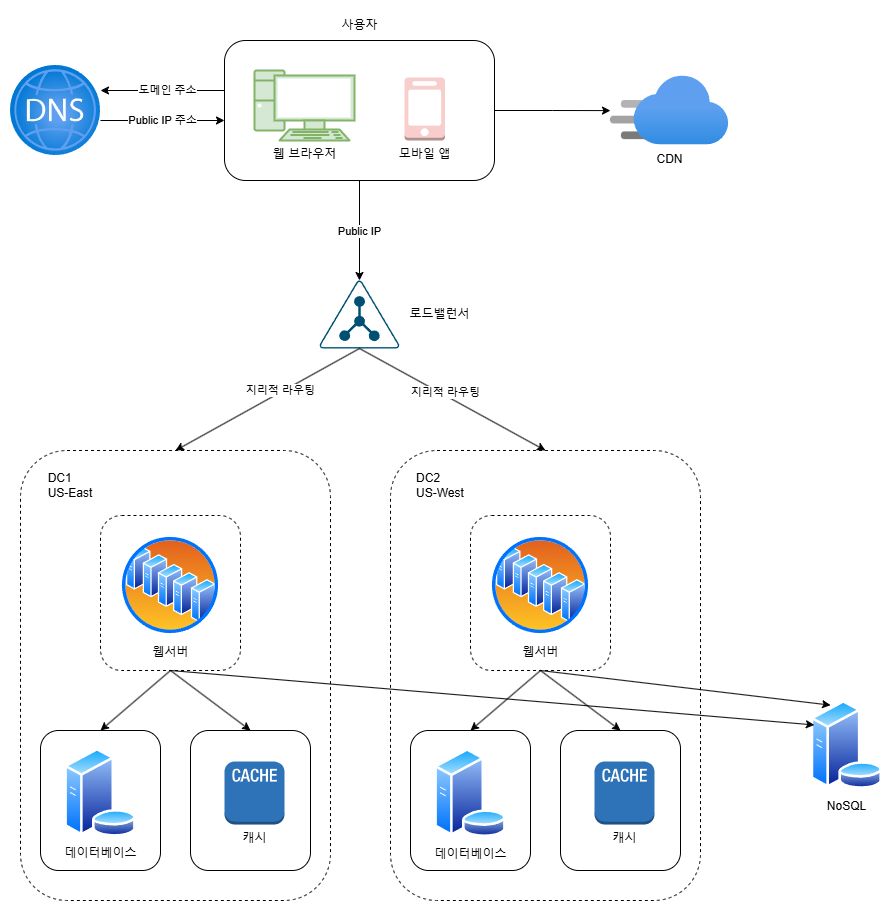

The diagram above was exported from draw.io. Its source (the exported page's mxGraphModel, read from the mxfile embedded in the PNG):
<mxGraphModel dx="1434" dy="772" grid="1" gridSize="10" guides="1" tooltips="1" connect="1" arrows="1" fold="1" page="1" pageScale="1" pageWidth="827" pageHeight="1169" math="0" shadow="0">
  <root>
    <mxCell id="0" />
    <mxCell id="1" parent="0" />
    <mxCell id="aGBA6G-rKShTJmykvgtt-3" value="" style="edgeStyle=orthogonalEdgeStyle;rounded=0;orthogonalLoop=1;jettySize=auto;html=1;" edge="1" parent="1" source="aGBA6G-rKShTJmykvgtt-8" target="aGBA6G-rKShTJmykvgtt-13">
      <mxGeometry relative="1" as="geometry" />
    </mxCell>
    <mxCell id="aGBA6G-rKShTJmykvgtt-4" value="Public IP" style="edgeLabel;html=1;align=center;verticalAlign=middle;resizable=0;points=[];" vertex="1" connectable="0" parent="aGBA6G-rKShTJmykvgtt-3">
      <mxGeometry y="-1" relative="1" as="geometry">
        <mxPoint as="offset" />
      </mxGeometry>
    </mxCell>
    <mxCell id="aGBA6G-rKShTJmykvgtt-5" value="" style="edgeStyle=orthogonalEdgeStyle;rounded=0;orthogonalLoop=1;jettySize=auto;html=1;" edge="1" parent="1">
      <mxGeometry relative="1" as="geometry">
        <mxPoint x="414" y="140" as="sourcePoint" />
        <mxPoint x="290" y="140" as="targetPoint" />
      </mxGeometry>
    </mxCell>
    <mxCell id="aGBA6G-rKShTJmykvgtt-6" value="도메인 주소" style="edgeLabel;html=1;align=center;verticalAlign=middle;resizable=0;points=[];" vertex="1" connectable="0" parent="aGBA6G-rKShTJmykvgtt-5">
      <mxGeometry x="-0.0645" y="-1" relative="1" as="geometry">
        <mxPoint as="offset" />
      </mxGeometry>
    </mxCell>
    <mxCell id="aGBA6G-rKShTJmykvgtt-7" value="" style="edgeStyle=orthogonalEdgeStyle;rounded=0;orthogonalLoop=1;jettySize=auto;html=1;fillColor=#f8cecc;strokeColor=#000000;" edge="1" parent="1" source="aGBA6G-rKShTJmykvgtt-8" target="aGBA6G-rKShTJmykvgtt-27">
      <mxGeometry relative="1" as="geometry" />
    </mxCell>
    <mxCell id="aGBA6G-rKShTJmykvgtt-8" value="" style="rounded=1;whiteSpace=wrap;html=1;" vertex="1" parent="1">
      <mxGeometry x="414" y="90" width="270" height="140" as="geometry" />
    </mxCell>
    <mxCell id="aGBA6G-rKShTJmykvgtt-9" value="&lt;font&gt;웹 브라우저&lt;/font&gt;" style="verticalAlign=top;verticalLabelPosition=bottom;labelPosition=center;align=center;html=1;outlineConnect=0;gradientDirection=north;strokeWidth=1;shape=mxgraph.networks.pc;fillColor=#d5e8d4;strokeColor=#82b366;" vertex="1" parent="1">
      <mxGeometry x="444" y="120" width="100" height="70" as="geometry" />
    </mxCell>
    <mxCell id="aGBA6G-rKShTJmykvgtt-10" value="모바일 앱" style="outlineConnect=0;dashed=0;verticalLabelPosition=bottom;verticalAlign=top;align=center;html=1;shape=mxgraph.aws3.mobile_client;fillColor=#f8cecc;strokeColor=#b85450;" vertex="1" parent="1">
      <mxGeometry x="594" y="127" width="40.5" height="63" as="geometry" />
    </mxCell>
    <mxCell id="aGBA6G-rKShTJmykvgtt-13" value="" style="points=[[0.5,0,0],[0.765,0.48,0],[0.99,0.98,0],[0.5,1,0],[0.01,0.98,0],[0.235,0.48,0]];verticalLabelPosition=bottom;sketch=0;html=1;verticalAlign=top;aspect=fixed;align=center;pointerEvents=1;shape=mxgraph.cisco19.ldap;fillColor=#005073;strokeColor=none;" vertex="1" parent="1">
      <mxGeometry x="509" y="330" width="80" height="68" as="geometry" />
    </mxCell>
    <mxCell id="aGBA6G-rKShTJmykvgtt-14" value="Public IP 주소" style="edgeStyle=orthogonalEdgeStyle;rounded=0;orthogonalLoop=1;jettySize=auto;html=1;" edge="1" parent="1">
      <mxGeometry relative="1" as="geometry">
        <mxPoint x="414" y="170" as="targetPoint" />
        <mxPoint x="290" y="170" as="sourcePoint" />
      </mxGeometry>
    </mxCell>
    <mxCell id="aGBA6G-rKShTJmykvgtt-15" value="" style="image;aspect=fixed;html=1;points=[];align=center;fontSize=12;image=img/lib/azure2/networking/DNS_Zones.svg;" vertex="1" parent="1">
      <mxGeometry x="200" y="115" width="90" height="90" as="geometry" />
    </mxCell>
    <mxCell id="aGBA6G-rKShTJmykvgtt-16" value="로드밸런서" style="text;html=1;align=center;verticalAlign=middle;resizable=0;points=[];autosize=1;strokeColor=none;fillColor=none;" vertex="1" parent="1">
      <mxGeometry x="589" y="349" width="80" height="30" as="geometry" />
    </mxCell>
    <mxCell id="aGBA6G-rKShTJmykvgtt-26" value="사용자" style="text;html=1;align=center;verticalAlign=middle;resizable=0;points=[];autosize=1;strokeColor=none;fillColor=none;" vertex="1" parent="1">
      <mxGeometry x="519" y="60" width="60" height="30" as="geometry" />
    </mxCell>
    <mxCell id="aGBA6G-rKShTJmykvgtt-27" value="CDN" style="image;aspect=fixed;html=1;points=[];align=center;fontSize=12;image=img/lib/azure2/app_services/CDN_Profiles.svg;" vertex="1" parent="1">
      <mxGeometry x="800" y="125.25" width="118.15" height="69.5" as="geometry" />
    </mxCell>
    <mxCell id="aGBA6G-rKShTJmykvgtt-31" value="NoSQL" style="image;aspect=fixed;perimeter=ellipsePerimeter;html=1;align=center;shadow=0;dashed=0;spacingTop=3;image=img/lib/active_directory/database_server.svg;" vertex="1" parent="1">
      <mxGeometry x="1000" y="750" width="72.7" height="88.66" as="geometry" />
    </mxCell>
    <mxCell id="aGBA6G-rKShTJmykvgtt-39" value="" style="rounded=1;whiteSpace=wrap;html=1;dashed=1;" vertex="1" parent="1">
      <mxGeometry x="210" y="500" width="310" height="450" as="geometry" />
    </mxCell>
    <mxCell id="aGBA6G-rKShTJmykvgtt-42" value="" style="rounded=1;whiteSpace=wrap;html=1;dashed=1;" vertex="1" parent="1">
      <mxGeometry x="290" y="565" width="140" height="155" as="geometry" />
    </mxCell>
    <mxCell id="aGBA6G-rKShTJmykvgtt-41" value="웹서버" style="image;aspect=fixed;perimeter=ellipsePerimeter;html=1;align=center;shadow=0;dashed=0;spacingTop=3;image=img/lib/active_directory/server_farm.svg;" vertex="1" parent="1">
      <mxGeometry x="310" y="585" width="100" height="100" as="geometry" />
    </mxCell>
    <mxCell id="aGBA6G-rKShTJmykvgtt-43" value="" style="rounded=1;whiteSpace=wrap;html=1;" vertex="1" parent="1">
      <mxGeometry x="230" y="780" width="120" height="140" as="geometry" />
    </mxCell>
    <mxCell id="aGBA6G-rKShTJmykvgtt-45" value="데이터베이스" style="image;aspect=fixed;perimeter=ellipsePerimeter;html=1;align=center;shadow=0;dashed=0;spacingTop=3;image=img/lib/active_directory/database_server.svg;" vertex="1" parent="1">
      <mxGeometry x="253.64999999999998" y="797.83" width="72.7" height="88.66" as="geometry" />
    </mxCell>
    <mxCell id="aGBA6G-rKShTJmykvgtt-46" value="" style="rounded=1;whiteSpace=wrap;html=1;" vertex="1" parent="1">
      <mxGeometry x="380" y="780" width="120" height="140" as="geometry" />
    </mxCell>
    <mxCell id="aGBA6G-rKShTJmykvgtt-47" value="캐시" style="outlineConnect=0;dashed=0;verticalLabelPosition=bottom;verticalAlign=top;align=center;html=1;shape=mxgraph.aws3.cache_node;fillColor=#2E73B8;gradientColor=none;" vertex="1" parent="1">
      <mxGeometry x="414" y="811.0000000000001" width="60" height="63" as="geometry" />
    </mxCell>
    <mxCell id="aGBA6G-rKShTJmykvgtt-48" value="" style="rounded=1;whiteSpace=wrap;html=1;dashed=1;" vertex="1" parent="1">
      <mxGeometry x="580" y="500" width="310" height="450" as="geometry" />
    </mxCell>
    <mxCell id="aGBA6G-rKShTJmykvgtt-49" value="" style="rounded=1;whiteSpace=wrap;html=1;dashed=1;" vertex="1" parent="1">
      <mxGeometry x="660" y="565" width="140" height="155" as="geometry" />
    </mxCell>
    <mxCell id="aGBA6G-rKShTJmykvgtt-50" value="웹서버" style="image;aspect=fixed;perimeter=ellipsePerimeter;html=1;align=center;shadow=0;dashed=0;spacingTop=3;image=img/lib/active_directory/server_farm.svg;" vertex="1" parent="1">
      <mxGeometry x="680" y="585" width="100" height="100" as="geometry" />
    </mxCell>
    <mxCell id="aGBA6G-rKShTJmykvgtt-51" value="" style="rounded=1;whiteSpace=wrap;html=1;" vertex="1" parent="1">
      <mxGeometry x="600" y="780" width="120" height="140" as="geometry" />
    </mxCell>
    <mxCell id="aGBA6G-rKShTJmykvgtt-52" value="데이터베이스" style="image;aspect=fixed;perimeter=ellipsePerimeter;html=1;align=center;shadow=0;dashed=0;spacingTop=3;image=img/lib/active_directory/database_server.svg;" vertex="1" parent="1">
      <mxGeometry x="623.65" y="798.1700000000001" width="72.7" height="88.66" as="geometry" />
    </mxCell>
    <mxCell id="aGBA6G-rKShTJmykvgtt-53" value="" style="rounded=1;whiteSpace=wrap;html=1;" vertex="1" parent="1">
      <mxGeometry x="750" y="780" width="120" height="140" as="geometry" />
    </mxCell>
    <mxCell id="aGBA6G-rKShTJmykvgtt-54" value="캐시" style="outlineConnect=0;dashed=0;verticalLabelPosition=bottom;verticalAlign=top;align=center;html=1;shape=mxgraph.aws3.cache_node;fillColor=#2E73B8;gradientColor=none;" vertex="1" parent="1">
      <mxGeometry x="784" y="811.0000000000001" width="60" height="63" as="geometry" />
    </mxCell>
    <mxCell id="aGBA6G-rKShTJmykvgtt-55" value="" style="endArrow=classic;html=1;rounded=0;exitX=0.5;exitY=1;exitDx=0;exitDy=0;exitPerimeter=0;entryX=0.5;entryY=0;entryDx=0;entryDy=0;" edge="1" parent="1" source="aGBA6G-rKShTJmykvgtt-13" target="aGBA6G-rKShTJmykvgtt-48">
      <mxGeometry width="50" height="50" relative="1" as="geometry">
        <mxPoint x="620" y="550" as="sourcePoint" />
        <mxPoint x="670" y="500" as="targetPoint" />
      </mxGeometry>
    </mxCell>
    <mxCell id="aGBA6G-rKShTJmykvgtt-64" value="지리적 라우팅" style="edgeLabel;html=1;align=center;verticalAlign=middle;resizable=0;points=[];" vertex="1" connectable="0" parent="aGBA6G-rKShTJmykvgtt-55">
      <mxGeometry x="-0.0624" y="-2" relative="1" as="geometry">
        <mxPoint y="-6" as="offset" />
      </mxGeometry>
    </mxCell>
    <mxCell id="aGBA6G-rKShTJmykvgtt-56" value="" style="endArrow=classic;html=1;rounded=0;exitX=0.5;exitY=1;exitDx=0;exitDy=0;exitPerimeter=0;entryX=0.5;entryY=0;entryDx=0;entryDy=0;" edge="1" parent="1" source="aGBA6G-rKShTJmykvgtt-13" target="aGBA6G-rKShTJmykvgtt-39">
      <mxGeometry width="50" height="50" relative="1" as="geometry">
        <mxPoint x="620" y="550" as="sourcePoint" />
        <mxPoint x="670" y="500" as="targetPoint" />
      </mxGeometry>
    </mxCell>
    <mxCell id="aGBA6G-rKShTJmykvgtt-63" value="지리적 라우팅" style="edgeLabel;html=1;align=center;verticalAlign=middle;resizable=0;points=[];" vertex="1" connectable="0" parent="aGBA6G-rKShTJmykvgtt-56">
      <mxGeometry x="-0.1413" y="-2" relative="1" as="geometry">
        <mxPoint as="offset" />
      </mxGeometry>
    </mxCell>
    <mxCell id="aGBA6G-rKShTJmykvgtt-57" value="" style="endArrow=classic;html=1;rounded=0;exitX=0.5;exitY=1;exitDx=0;exitDy=0;entryX=0.5;entryY=0;entryDx=0;entryDy=0;" edge="1" parent="1" source="aGBA6G-rKShTJmykvgtt-42" target="aGBA6G-rKShTJmykvgtt-43">
      <mxGeometry width="50" height="50" relative="1" as="geometry">
        <mxPoint x="620" y="650" as="sourcePoint" />
        <mxPoint x="670" y="600" as="targetPoint" />
      </mxGeometry>
    </mxCell>
    <mxCell id="aGBA6G-rKShTJmykvgtt-58" value="" style="endArrow=classic;html=1;rounded=0;exitX=0.5;exitY=1;exitDx=0;exitDy=0;entryX=0.5;entryY=0;entryDx=0;entryDy=0;" edge="1" parent="1" source="aGBA6G-rKShTJmykvgtt-42" target="aGBA6G-rKShTJmykvgtt-46">
      <mxGeometry width="50" height="50" relative="1" as="geometry">
        <mxPoint x="620" y="650" as="sourcePoint" />
        <mxPoint x="670" y="600" as="targetPoint" />
      </mxGeometry>
    </mxCell>
    <mxCell id="aGBA6G-rKShTJmykvgtt-59" value="" style="endArrow=classic;html=1;rounded=0;exitX=0.5;exitY=1;exitDx=0;exitDy=0;entryX=0.5;entryY=0;entryDx=0;entryDy=0;" edge="1" parent="1" source="aGBA6G-rKShTJmykvgtt-49" target="aGBA6G-rKShTJmykvgtt-51">
      <mxGeometry width="50" height="50" relative="1" as="geometry">
        <mxPoint x="620" y="650" as="sourcePoint" />
        <mxPoint x="670" y="600" as="targetPoint" />
      </mxGeometry>
    </mxCell>
    <mxCell id="aGBA6G-rKShTJmykvgtt-60" value="" style="endArrow=classic;html=1;rounded=0;exitX=0.5;exitY=1;exitDx=0;exitDy=0;entryX=0.5;entryY=0;entryDx=0;entryDy=0;" edge="1" parent="1" source="aGBA6G-rKShTJmykvgtt-49" target="aGBA6G-rKShTJmykvgtt-53">
      <mxGeometry width="50" height="50" relative="1" as="geometry">
        <mxPoint x="620" y="650" as="sourcePoint" />
        <mxPoint x="670" y="600" as="targetPoint" />
      </mxGeometry>
    </mxCell>
    <mxCell id="aGBA6G-rKShTJmykvgtt-61" value="" style="endArrow=classic;html=1;rounded=0;entryX=0;entryY=0.25;entryDx=0;entryDy=0;" edge="1" parent="1" target="aGBA6G-rKShTJmykvgtt-31">
      <mxGeometry width="50" height="50" relative="1" as="geometry">
        <mxPoint x="360" y="720" as="sourcePoint" />
        <mxPoint x="670" y="600" as="targetPoint" />
      </mxGeometry>
    </mxCell>
    <mxCell id="aGBA6G-rKShTJmykvgtt-62" value="" style="endArrow=classic;html=1;rounded=0;entryX=0.25;entryY=0;entryDx=0;entryDy=0;" edge="1" parent="1" target="aGBA6G-rKShTJmykvgtt-31">
      <mxGeometry width="50" height="50" relative="1" as="geometry">
        <mxPoint x="730" y="720" as="sourcePoint" />
        <mxPoint x="670" y="600" as="targetPoint" />
      </mxGeometry>
    </mxCell>
    <mxCell id="aGBA6G-rKShTJmykvgtt-65" value="&lt;div style=&quot;text-align: left;&quot;&gt;&lt;span style=&quot;background-color: transparent; color: light-dark(rgb(0, 0, 0), rgb(255, 255, 255));&quot;&gt;DC2&lt;/span&gt;&lt;/div&gt;&lt;div&gt;US-West&lt;/div&gt;" style="text;html=1;align=center;verticalAlign=middle;whiteSpace=wrap;rounded=0;" vertex="1" parent="1">
      <mxGeometry x="600" y="520" width="60" height="30" as="geometry" />
    </mxCell>
    <mxCell id="aGBA6G-rKShTJmykvgtt-66" value="&lt;div style=&quot;text-align: left;&quot;&gt;&lt;span style=&quot;background-color: transparent; color: light-dark(rgb(0, 0, 0), rgb(255, 255, 255));&quot;&gt;DC1&lt;/span&gt;&lt;/div&gt;&lt;div&gt;US-East&lt;/div&gt;" style="text;html=1;align=center;verticalAlign=middle;whiteSpace=wrap;rounded=0;" vertex="1" parent="1">
      <mxGeometry x="230" y="520" width="60" height="30" as="geometry" />
    </mxCell>
  </root>
</mxGraphModel>